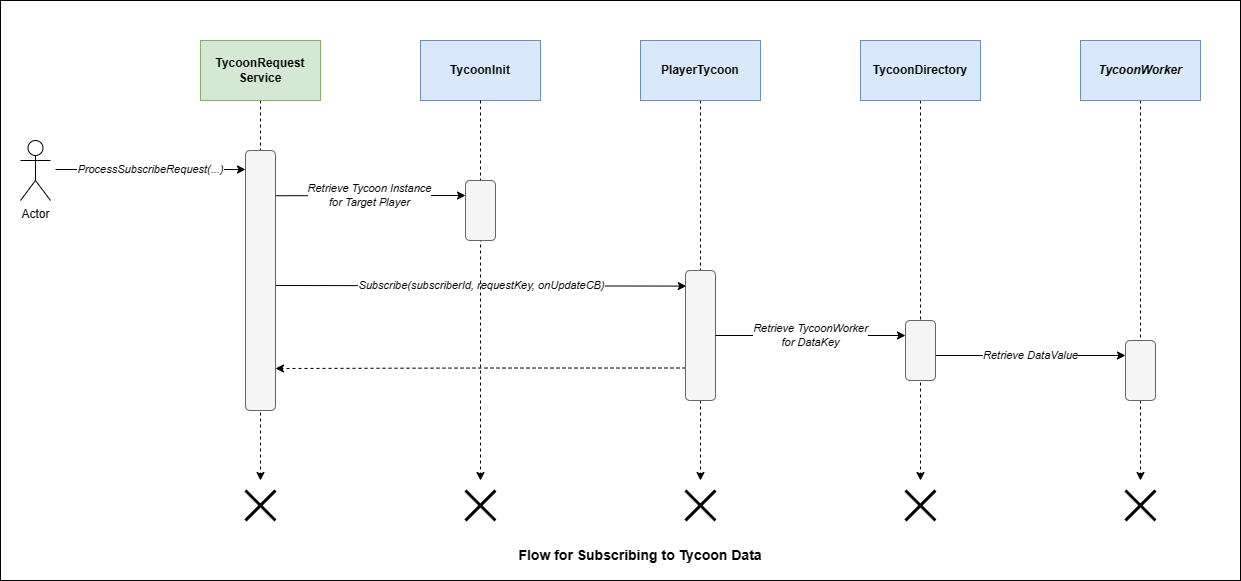

The diagram above was exported from draw.io. Its source (the exported page's mxGraphModel, read from the mxfile embedded in the PNG):
<mxGraphModel dx="1101" dy="706" grid="1" gridSize="10" guides="1" tooltips="1" connect="1" arrows="1" fold="1" page="0" pageScale="1" pageWidth="850" pageHeight="1100" math="0" shadow="0">
  <root>
    <mxCell id="0" />
    <mxCell id="1" parent="0" />
    <mxCell id="2" value="" style="rounded=0;whiteSpace=wrap;html=1;" vertex="1" parent="1">
      <mxGeometry x="1400" y="880" width="1240" height="580" as="geometry" />
    </mxCell>
    <mxCell id="3" value="Retrieve DataValue" style="endArrow=classic;html=1;rounded=0;entryX=0;entryY=0.25;entryDx=0;entryDy=0;fontStyle=2;" edge="1" target="22" parent="1">
      <mxGeometry x="-0.0014" width="50" height="50" relative="1" as="geometry">
        <mxPoint x="2335" y="1235" as="sourcePoint" />
        <mxPoint x="2530" y="1238.57" as="targetPoint" />
        <mxPoint as="offset" />
      </mxGeometry>
    </mxCell>
    <mxCell id="4" value="Subscribe(subscriberId, requestKey, onUpdateCB)" style="endArrow=classic;html=1;rounded=0;entryX=0.025;entryY=0.12;entryDx=0;entryDy=0;fontStyle=2;entryPerimeter=0;" edge="1" target="19" parent="1">
      <mxGeometry x="0.0039" width="50" height="50" relative="1" as="geometry">
        <mxPoint x="1674" y="1165" as="sourcePoint" />
        <mxPoint x="2080" y="1180" as="targetPoint" />
        <mxPoint as="offset" />
      </mxGeometry>
    </mxCell>
    <mxCell id="5" value="Retrieve Tycoon Instance&lt;div&gt;for Target Player&lt;/div&gt;" style="endArrow=classic;html=1;rounded=0;entryX=0;entryY=0.25;entryDx=0;entryDy=0;exitX=0.943;exitY=0.174;exitDx=0;exitDy=0;exitPerimeter=0;fontStyle=2" edge="1" source="15" target="17" parent="1">
      <mxGeometry width="50" height="50" relative="1" as="geometry">
        <mxPoint x="1690" y="1075" as="sourcePoint" />
        <mxPoint x="1790" y="1080" as="targetPoint" />
      </mxGeometry>
    </mxCell>
    <mxCell id="6" style="edgeStyle=orthogonalEdgeStyle;rounded=0;orthogonalLoop=1;jettySize=auto;html=1;exitX=0.5;exitY=1;exitDx=0;exitDy=0;dashed=1;" edge="1" source="7" parent="1">
      <mxGeometry relative="1" as="geometry">
        <mxPoint x="1660" y="1360" as="targetPoint" />
      </mxGeometry>
    </mxCell>
    <mxCell id="7" value="TycoonRequest&lt;div&gt;Service&lt;/div&gt;" style="rounded=0;whiteSpace=wrap;html=1;fillColor=#d5e8d4;strokeColor=#82b366;fontStyle=1" vertex="1" parent="1">
      <mxGeometry x="1600" y="920" width="120" height="60" as="geometry" />
    </mxCell>
    <mxCell id="8" value="TycoonInit" style="rounded=0;whiteSpace=wrap;html=1;fillColor=#dae8fc;strokeColor=#6c8ebf;fontStyle=1" vertex="1" parent="1">
      <mxGeometry x="1820" y="920" width="120" height="60" as="geometry" />
    </mxCell>
    <mxCell id="9" style="edgeStyle=orthogonalEdgeStyle;rounded=0;orthogonalLoop=1;jettySize=auto;html=1;exitX=0.5;exitY=1;exitDx=0;exitDy=0;dashed=1;" edge="1" source="10" parent="1">
      <mxGeometry relative="1" as="geometry">
        <mxPoint x="2100" y="1360" as="targetPoint" />
      </mxGeometry>
    </mxCell>
    <mxCell id="10" value="PlayerTycoon" style="rounded=0;whiteSpace=wrap;html=1;fillColor=#dae8fc;strokeColor=#6c8ebf;fontStyle=1" vertex="1" parent="1">
      <mxGeometry x="2040" y="920" width="120" height="60" as="geometry" />
    </mxCell>
    <mxCell id="11" style="edgeStyle=orthogonalEdgeStyle;rounded=0;orthogonalLoop=1;jettySize=auto;html=1;exitX=0.5;exitY=1;exitDx=0;exitDy=0;dashed=1;" edge="1" source="12" parent="1">
      <mxGeometry relative="1" as="geometry">
        <mxPoint x="2320" y="1360" as="targetPoint" />
      </mxGeometry>
    </mxCell>
    <mxCell id="12" value="TycoonDirectory" style="rounded=0;whiteSpace=wrap;html=1;fillColor=#dae8fc;strokeColor=#6c8ebf;fontStyle=1" vertex="1" parent="1">
      <mxGeometry x="2260" y="920" width="120" height="60" as="geometry" />
    </mxCell>
    <mxCell id="13" style="edgeStyle=orthogonalEdgeStyle;rounded=0;orthogonalLoop=1;jettySize=auto;html=1;exitX=0.5;exitY=1;exitDx=0;exitDy=0;dashed=1;" edge="1" source="14" parent="1">
      <mxGeometry relative="1" as="geometry">
        <mxPoint x="2540" y="1360" as="targetPoint" />
      </mxGeometry>
    </mxCell>
    <mxCell id="14" value="TycoonWorker" style="rounded=0;whiteSpace=wrap;html=1;fillColor=#dae8fc;strokeColor=#6c8ebf;fontStyle=3" vertex="1" parent="1">
      <mxGeometry x="2480" y="920" width="120" height="60" as="geometry" />
    </mxCell>
    <mxCell id="15" value="" style="rounded=1;whiteSpace=wrap;html=1;fillColor=#f5f5f5;fontColor=#333333;strokeColor=#666666;" vertex="1" parent="1">
      <mxGeometry x="1645" y="1030" width="30" height="260" as="geometry" />
    </mxCell>
    <mxCell id="16" style="edgeStyle=orthogonalEdgeStyle;rounded=0;orthogonalLoop=1;jettySize=auto;html=1;exitX=0.5;exitY=1;exitDx=0;exitDy=0;dashed=1;" edge="1" source="8" parent="1">
      <mxGeometry relative="1" as="geometry">
        <mxPoint x="1880" y="1360" as="targetPoint" />
      </mxGeometry>
    </mxCell>
    <mxCell id="17" value="" style="rounded=1;whiteSpace=wrap;html=1;fillColor=#f5f5f5;fontColor=#333333;strokeColor=#666666;" vertex="1" parent="1">
      <mxGeometry x="1865" y="1060" width="30" height="60" as="geometry" />
    </mxCell>
    <mxCell id="18" style="edgeStyle=orthogonalEdgeStyle;rounded=0;orthogonalLoop=1;jettySize=auto;html=1;exitX=0;exitY=0.75;exitDx=0;exitDy=0;dashed=1;" edge="1" source="19" parent="1">
      <mxGeometry relative="1" as="geometry">
        <mxPoint x="1675" y="1248" as="targetPoint" />
      </mxGeometry>
    </mxCell>
    <mxCell id="19" value="" style="rounded=1;whiteSpace=wrap;html=1;fillColor=#f5f5f5;fontColor=#333333;strokeColor=#666666;" vertex="1" parent="1">
      <mxGeometry x="2085" y="1150" width="30" height="130" as="geometry" />
    </mxCell>
    <mxCell id="20" value="Retrieve TycoonWorker&lt;div&gt;for DataKey&lt;/div&gt;" style="endArrow=classic;html=1;rounded=0;entryX=0;entryY=0.25;entryDx=0;entryDy=0;fontStyle=2;exitX=1;exitY=0.5;exitDx=0;exitDy=0;" edge="1" source="19" target="21" parent="1">
      <mxGeometry width="50" height="50" relative="1" as="geometry">
        <mxPoint x="2170" y="1205" as="sourcePoint" />
        <mxPoint x="2355" y="1210" as="targetPoint" />
      </mxGeometry>
    </mxCell>
    <mxCell id="21" value="" style="rounded=1;whiteSpace=wrap;html=1;fillColor=#f5f5f5;fontColor=#333333;strokeColor=#666666;" vertex="1" parent="1">
      <mxGeometry x="2305" y="1200" width="30" height="60" as="geometry" />
    </mxCell>
    <mxCell id="22" value="" style="rounded=1;whiteSpace=wrap;html=1;fillColor=#f5f5f5;fontColor=#333333;strokeColor=#666666;" vertex="1" parent="1">
      <mxGeometry x="2525" y="1220" width="30" height="60" as="geometry" />
    </mxCell>
    <mxCell id="23" value="" style="shape=umlDestroy;whiteSpace=wrap;html=1;strokeWidth=3;targetShapes=umlLifeline;" vertex="1" parent="1">
      <mxGeometry x="1645" y="1370" width="30" height="30" as="geometry" />
    </mxCell>
    <mxCell id="24" value="" style="shape=umlDestroy;whiteSpace=wrap;html=1;strokeWidth=3;targetShapes=umlLifeline;" vertex="1" parent="1">
      <mxGeometry x="1865" y="1370" width="30" height="30" as="geometry" />
    </mxCell>
    <mxCell id="25" value="" style="shape=umlDestroy;whiteSpace=wrap;html=1;strokeWidth=3;targetShapes=umlLifeline;" vertex="1" parent="1">
      <mxGeometry x="2085" y="1370" width="30" height="30" as="geometry" />
    </mxCell>
    <mxCell id="26" value="" style="shape=umlDestroy;whiteSpace=wrap;html=1;strokeWidth=3;targetShapes=umlLifeline;" vertex="1" parent="1">
      <mxGeometry x="2305" y="1370" width="30" height="30" as="geometry" />
    </mxCell>
    <mxCell id="27" value="" style="shape=umlDestroy;whiteSpace=wrap;html=1;strokeWidth=3;targetShapes=umlLifeline;" vertex="1" parent="1">
      <mxGeometry x="2525" y="1370" width="30" height="30" as="geometry" />
    </mxCell>
    <mxCell id="28" value="ProcessSubscribeRequest(...)" style="edgeStyle=orthogonalEdgeStyle;rounded=0;orthogonalLoop=1;jettySize=auto;html=1;fontStyle=2" edge="1" parent="1">
      <mxGeometry x="0.0025" relative="1" as="geometry">
        <mxPoint x="1645" y="1049" as="targetPoint" />
        <mxPoint x="1455" y="1049" as="sourcePoint" />
        <mxPoint as="offset" />
      </mxGeometry>
    </mxCell>
    <mxCell id="29" value="Actor" style="shape=umlActor;verticalLabelPosition=bottom;verticalAlign=top;html=1;" vertex="1" parent="1">
      <mxGeometry x="1420" y="1020" width="30" height="60" as="geometry" />
    </mxCell>
    <mxCell id="30" value="Flow for Subscribing to Tycoon Data" style="text;html=1;align=center;verticalAlign=middle;whiteSpace=wrap;rounded=0;fontStyle=1;fontSize=14;" vertex="1" parent="1">
      <mxGeometry x="1880" y="1420" width="320" height="30" as="geometry" />
    </mxCell>
  </root>
</mxGraphModel>